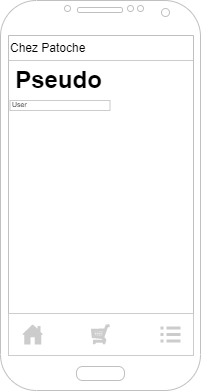

The diagram above was exported from draw.io. Its source (the exported page's mxGraphModel, read from the mxfile embedded in the PNG):
<mxGraphModel dx="346" dy="214" grid="1" gridSize="10" guides="1" tooltips="1" connect="1" arrows="1" fold="1" page="1" pageScale="1" pageWidth="1100" pageHeight="850" background="#ffffff" math="0" shadow="0">
  <root>
    <mxCell id="0" />
    <mxCell id="1" parent="0" />
    <mxCell id="Du-3SkfSy8T1X-J8Cmoe-2" value="Chez Patoche" style="rounded=0;whiteSpace=wrap;html=1;align=left;strokeColor=#CCCCCC;" vertex="1" parent="1">
      <mxGeometry x="18" y="45" width="185" height="25" as="geometry" />
    </mxCell>
    <mxCell id="Du-3SkfSy8T1X-J8Cmoe-1" value="" style="verticalLabelPosition=bottom;verticalAlign=top;html=1;shadow=0;dashed=0;strokeWidth=1;shape=mxgraph.android.phone2;strokeColor=#c0c0c0;" vertex="1" parent="1">
      <mxGeometry x="10" y="10" width="200" height="390" as="geometry" />
    </mxCell>
    <mxCell id="Du-3SkfSy8T1X-J8Cmoe-11" value="" style="rounded=0;whiteSpace=wrap;html=1;fontSize=11;strokeColor=#CCCCCC;" vertex="1" parent="1">
      <mxGeometry x="18" y="323" width="185" height="42" as="geometry" />
    </mxCell>
    <mxCell id="Du-3SkfSy8T1X-J8Cmoe-12" value="" style="sketch=0;pointerEvents=1;shadow=0;dashed=0;html=1;strokeColor=none;fillColor=#CCCCCC;labelPosition=center;verticalLabelPosition=bottom;verticalAlign=top;outlineConnect=0;align=center;shape=mxgraph.office.concepts.home;fontSize=11;" vertex="1" parent="1">
      <mxGeometry x="32" y="334" width="20.4" height="20" as="geometry" />
    </mxCell>
    <mxCell id="Du-3SkfSy8T1X-J8Cmoe-13" value="" style="verticalLabelPosition=bottom;shadow=0;dashed=0;align=center;html=1;verticalAlign=top;strokeWidth=1;shape=mxgraph.mockup.misc.shoppingCart;strokeColor=#CCCCCC;fontSize=11;fillColor=#CCCCCC;" vertex="1" parent="1">
      <mxGeometry x="101.5" y="334.5" width="18" height="19" as="geometry" />
    </mxCell>
    <mxCell id="Du-3SkfSy8T1X-J8Cmoe-14" value="" style="html=1;verticalLabelPosition=bottom;align=center;labelBackgroundColor=#ffffff;verticalAlign=top;strokeWidth=2;strokeColor=none;shadow=0;dashed=0;shape=mxgraph.ios7.icons.preferences;pointerEvents=1;fontSize=11;fillColor=#CCCCCC;" vertex="1" parent="1">
      <mxGeometry x="170" y="336" width="20" height="16" as="geometry" />
    </mxCell>
    <mxCell id="Du-3SkfSy8T1X-J8Cmoe-31" value="Pseudo" style="text;strokeColor=none;fillColor=none;html=1;fontSize=24;fontStyle=1;verticalAlign=middle;align=center;" vertex="1" parent="1">
      <mxGeometry x="18" y="70" width="100" height="40" as="geometry" />
    </mxCell>
    <mxCell id="Du-3SkfSy8T1X-J8Cmoe-33" value="User" style="rounded=0;whiteSpace=wrap;html=1;fontSize=7;strokeColor=#CCCCCC;fillColor=none;align=left;" vertex="1" parent="1">
      <mxGeometry x="19.5" y="110" width="100" height="10" as="geometry" />
    </mxCell>
  </root>
</mxGraphModel>